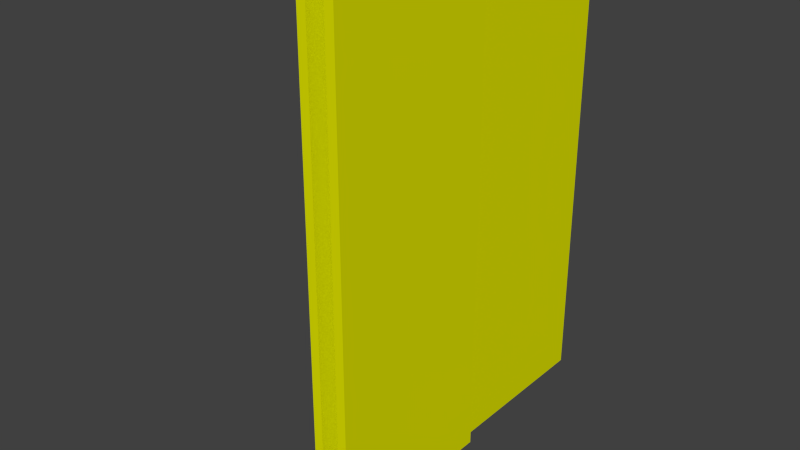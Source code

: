 # Source: SlidingDoor.blend  (saved by Blender 2.66.1; exported with 4.5.12 LTS)
import bpy
from mathutils import Matrix  # noqa: F401  (used for matrix-valued properties, if any)

bpy.ops.wm.read_factory_settings(use_empty=True)
scene = bpy.context.scene
scene.name = 'Scene'

# ---- collections
col_collection_1 = bpy.data.collections.new('Collection 1'); scene.collection.children.link(col_collection_1)

# ---- materials (node trees are filled in below, after node groups)
mat_yellow = bpy.data.materials.new('Yellow')
mat_yellow.alpha_threshold = 0.0
mat_yellow.use_transparent_shadow = False
mat_yellow.diffuse_color = (0.776, 0.8, 0.0, 1.0)
mat_yellow.roughness = 0.5
mat_yellow.line_color = (0.0, 0.0, 0.0, 1.0)

# ---- material node trees

# ---- world
world_world = bpy.data.worlds.new('World'); scene.world = world_world
world_world.color = (0.05088, 0.05088, 0.05088)
world_world.use_sun_shadow = False
world_world.sun_shadow_jitter_overblur = 0.0
world_world.cycles.sampling_method = 'MANUAL'
world_world.cycles.sample_map_resolution = 256

# ---- meshes
me_cube_001 = bpy.data.meshes.new('Cube.001')
me_cube_001.from_pydata([(0.2, -2.0, 0.0), (0.15, -2.0, 0.0), (0.15, -1.0, 0.0), (0.2, -1.0, 0.0), (0.2, -2.0, 3.0), (0.15, -2.0, 3.0), (0.15, -1.0, 3.0), (0.2, -1.0, 3.0), (0.05, -2.0, 0.0), (4.768e-07, -2.0, 0.0), (4.768e-07, -1.0, 0.0), (0.05, -1.0, 0.0), (0.05, -2.0, 3.0), (4.768e-07, -2.0, 3.0), (4.768e-07, -1.0, 3.0), (0.05, -1.0, 3.0)], [], [(4, 5, 1, 0), (5, 6, 2, 1), (6, 7, 3, 2), (7, 4, 0, 3), (0, 1, 2, 3), (7, 6, 5, 4), (12, 13, 9, 8), (13, 14, 10, 9), (14, 15, 11, 10), (15, 12, 8, 11), (8, 9, 10, 11), (12, 15, 14, 13)])
_ca = me_cube_001.color_attributes.new('Col', 'BYTE_COLOR', 'CORNER')
_ca.data.foreach_set('color', [1.0, 1.0, 1.0, 1.0, 1.0, 1.0, 1.0, 1.0, 1.0, 1.0, 1.0, 1.0, 1.0, 1.0, 1.0, 1.0, 1.0, 1.0, 1.0, 1.0, 1.0, 1.0, 1.0, 1.0, 1.0, 1.0, 1.0, 1.0, 1.0, 1.0, 1.0, 1.0, 1.0, 1.0, 1.0, 1.0, 1.0, 1.0, 1.0, 1.0, 1.0, 1.0, 1.0, 1.0, 1.0, 1.0, 1.0, 1.0, 1.0, 1.0, 1.0, 1.0, 1.0, 1.0, 1.0, 1.0, 1.0, 1.0, 1.0, 1.0, 1.0, 1.0, 1.0, 1.0, 1.0, 1.0, 1.0, 1.0, 1.0, 1.0, 1.0, 1.0, 1.0, 1.0, 1.0, 1.0, 1.0, 1.0, 1.0, 1.0, 1.0, 1.0, 1.0, 1.0, 1.0, 1.0, 1.0, 1.0, 1.0, 1.0, 1.0, 1.0, 1.0, 1.0, 1.0, 1.0, 1.0, 1.0, 1.0, 1.0, 1.0, 1.0, 1.0, 1.0, 1.0, 1.0, 1.0, 1.0, 1.0, 1.0, 1.0, 1.0, 1.0, 1.0, 1.0, 1.0, 1.0, 1.0, 1.0, 1.0, 1.0, 1.0, 1.0, 1.0, 1.0, 1.0, 1.0, 1.0, 1.0, 1.0, 1.0, 1.0, 1.0, 1.0, 1.0, 1.0, 1.0, 1.0, 1.0, 1.0, 1.0, 1.0, 1.0, 1.0, 1.0, 1.0, 1.0, 1.0, 1.0, 1.0, 1.0, 1.0, 1.0, 1.0, 1.0, 1.0, 1.0, 1.0, 1.0, 1.0, 1.0, 1.0, 1.0, 1.0, 1.0, 1.0, 1.0, 1.0, 1.0, 1.0, 1.0, 1.0, 1.0, 1.0, 1.0, 1.0, 1.0, 1.0, 1.0, 1.0, 1.0, 1.0, 1.0, 1.0, 1.0, 1.0, 1.0, 1.0, 1.0, 1.0, 1.0, 1.0])
me_cube_001.materials.append(mat_yellow)
me_cube_001.use_remesh_preserve_volume = False
me_cube_001.use_remesh_preserve_attributes = False
me_cube_001.use_mirror_vertex_groups = False
me_cube_001.use_paint_bone_selection = False
me_cube_001.use_paint_mask = True
me_cube_001.update()
me_cube = bpy.data.meshes.new('Cube')
me_cube.from_pydata([(0.15, -1.0, 0.0), (0.05, -1.0, 0.0), (0.05, 0.0, 0.0), (0.15, 0.0, 0.0), (0.15, -1.0, 3.0), (0.05, -1.0, 3.0), (0.05, 0.0, 3.0), (0.15, 0.0, 3.0)], [], [(4, 5, 1, 0), (5, 6, 2, 1), (6, 7, 3, 2), (7, 4, 0, 3), (0, 1, 2, 3), (7, 6, 5, 4)])
_ca = me_cube.color_attributes.new('Col', 'BYTE_COLOR', 'CORNER')
_ca.data.foreach_set('color', [1.0, 1.0, 1.0, 1.0, 1.0, 1.0, 1.0, 1.0, 1.0, 1.0, 1.0, 1.0, 1.0, 1.0, 1.0, 1.0, 1.0, 1.0, 1.0, 1.0, 1.0, 1.0, 1.0, 1.0, 1.0, 1.0, 1.0, 1.0, 1.0, 1.0, 1.0, 1.0, 1.0, 1.0, 1.0, 1.0, 1.0, 1.0, 1.0, 1.0, 1.0, 1.0, 1.0, 1.0, 1.0, 1.0, 1.0, 1.0, 1.0, 1.0, 1.0, 1.0, 1.0, 1.0, 1.0, 1.0, 1.0, 1.0, 1.0, 1.0, 1.0, 1.0, 1.0, 1.0, 1.0, 1.0, 1.0, 1.0, 1.0, 1.0, 1.0, 1.0, 1.0, 1.0, 1.0, 1.0, 1.0, 1.0, 1.0, 1.0, 1.0, 1.0, 1.0, 1.0, 1.0, 1.0, 1.0, 1.0, 1.0, 1.0, 1.0, 1.0, 1.0, 1.0, 1.0, 1.0])
me_cube.materials.append(mat_yellow)
me_cube.use_remesh_preserve_volume = False
me_cube.use_remesh_preserve_attributes = False
me_cube.use_mirror_vertex_groups = False
me_cube.use_paint_bone_selection = False
me_cube.use_paint_mask = True
me_cube.update()
arm_armature_001 = bpy.data.armatures.new('Armature.001')  # bones are not reproduced

# ---- objects
ob_slidingdoor = bpy.data.objects.new('SlidingDoor', None)
ob_armature_001 = bpy.data.objects.new('Armature.001', arm_armature_001)
ob_outer = bpy.data.objects.new('Outer', me_cube_001)
ob_inner = bpy.data.objects.new('Inner', me_cube)

# ---- transforms, parenting, visibility, modifiers, constraints
ob_slidingdoor.location = (0.0, 0.0, 0.0)
ob_slidingdoor.empty_image_offset = (0.0, 0.0)
ob_slidingdoor.lineart.crease_threshold = 0.0
ob_armature_001.parent = ob_slidingdoor
ob_armature_001.location = (0.0, 0.0, 0.0)
ob_armature_001.lineart.crease_threshold = 0.0
ob_outer.parent = ob_slidingdoor
ob_outer.location = (0.0, 0.0, 0.0)
ob_outer.lineart.crease_threshold = 0.0
_vg = ob_outer.vertex_groups.new(name='Bone.001')
_m = ob_outer.modifiers.new('Armature', 'ARMATURE')
_m.object = ob_armature_001
_m.vertex_group = 'Bone.001'
ob_inner.parent = ob_slidingdoor
ob_inner.location = (0.0, 0.0, 0.0)
ob_inner.lineart.crease_threshold = 0.0
_vg = ob_inner.vertex_groups.new(name='Bone.001')
for _i, _w in zip([0, 1, 2, 3, 4, 5, 6, 7], [1.0, 1.0, 0.9975, 1.0, 0.9449, 1.0, 0.9999, 0.9914]): _vg.add([_i], _w, 'REPLACE')
_m = ob_inner.modifiers.new('Armature', 'ARMATURE')
_m.object = ob_armature_001
_m.vertex_group = 'Bone.001'

# ---- collection membership
col_collection_1.objects.link(ob_slidingdoor)
col_collection_1.objects.link(ob_armature_001)
col_collection_1.objects.link(ob_outer)
col_collection_1.objects.link(ob_inner)

# ---- scene / render settings (as saved in the file)
scene.frame_start = 0; scene.frame_end = 10; scene.frame_set(11)
scene.render.engine = 'BLENDER_EEVEE_NEXT'
scene.render.image_settings.color_mode = 'RGB'
scene.render.image_settings.compression = 90
scene.render.resolution_percentage = 50
scene.render.dither_intensity = 0.0
scene.render.bake_margin = 2
scene.cycles.use_denoising = False
scene.cycles.samples = 10
scene.cycles.sampling_pattern = 'TABULATED_SOBOL'
scene.cycles.light_sampling_threshold = 0.0
scene.cycles.use_adaptive_sampling = False
scene.cycles.use_light_tree = False
scene.cycles.blur_glossy = 0.0
scene.cycles.volume_bounces = 1
scene.cycles.pixel_filter_type = 'GAUSSIAN'
scene.cycles.sample_clamp_indirect = 0.0
scene.view_settings.view_transform = 'Standard'
bpy.context.view_layer.update()

# ---- added for rendering (the .blend has no active camera and no usable light): camera, sun
cam_auto = bpy.data.cameras.new('AutoCamera')
cam_auto.lens = 50.0
cam_auto.sensor_width = 36.0
cam_auto.clip_end = 1000.0
ob_auto_camera = bpy.data.objects.new('AutoCamera', cam_auto)
scene.collection.objects.link(ob_auto_camera)
ob_auto_camera.location = (3.0407, -5.01358, 3.85256)
ob_auto_camera.rotation_euler = (1.09748, -7.21219e-08, 0.694738)
scene.camera = ob_auto_camera
light_auto_sun = bpy.data.lights.new('AutoSun', 'SUN')
light_auto_sun.energy = 3.0
light_auto_sun.angle = 0.0523599
ob_auto_sun = bpy.data.objects.new('AutoSun', light_auto_sun)
scene.collection.objects.link(ob_auto_sun)
ob_auto_sun.rotation_euler = (0.872665, 0.174533, 0.523599)
bpy.context.view_layer.update()
